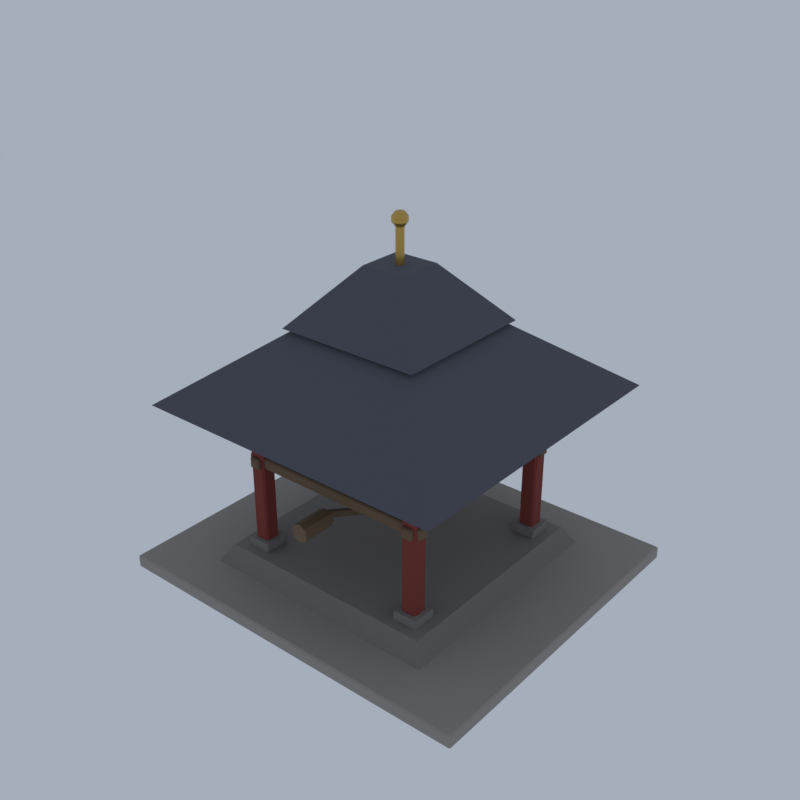 # Source: HM09_04_monastery_outpost_04.blend  (saved by Blender 5.2.45; exported with 4.5.12 LTS)
import bpy
from mathutils import Matrix  # noqa: F401  (used for matrix-valued properties, if any)

bpy.ops.wm.read_factory_settings(use_empty=True)
scene = bpy.context.scene
scene.name = 'Scene'

# ---- collections
col_collection = bpy.data.collections.new('Collection'); scene.collection.children.link(col_collection)

# ---- materials (node trees are filled in below, after node groups)
mat_vc_stone2_cobblestone = bpy.data.materials.new('vc_stone2|Cobblestone')
mat_vc_stone2_cobblestone.diffuse_color = (0.3112, 0.2932, 0.2674, 1.0)
mat_vc_stone_slate = bpy.data.materials.new('vc_stone|Slate')
mat_vc_stone_slate.diffuse_color = (0.2195, 0.2047, 0.1905, 1.0)
mat_vc_red_wood = bpy.data.materials.new('vc_red|Wood')
mat_vc_red_wood.diffuse_color = (0.2195, 0.03561, 0.0231, 1.0)
mat_vc_timber_wood = bpy.data.materials.new('vc_timber|Wood')
mat_vc_timber_wood.diffuse_color = (0.1636, 0.1062, 0.05819, 1.0)
mat_vc_slate_slate = bpy.data.materials.new('vc_slate|Slate')
mat_vc_slate_slate.diffuse_color = (0.0869, 0.09152, 0.1166, 1.0)
mat_vc_gold_metal = bpy.data.materials.new('vc_gold|Metal')
mat_vc_gold_metal.diffuse_color = (0.586, 0.3787, 0.0869, 1.0)
mat_vc_iron_metal = bpy.data.materials.new('vc_iron|Metal')
mat_vc_iron_metal.diffuse_color = (0.03847, 0.03847, 0.04778, 1.0)
mat_vc_f_blue_fabric = bpy.data.materials.new('vc_f_blue|Fabric')
mat_vc_f_blue_fabric.diffuse_color = (0.04145, 0.1905, 0.586, 1.0)
mat_vc_f_white_fabric = bpy.data.materials.new('vc_f_white|Fabric')
mat_vc_f_white_fabric.diffuse_color = (0.9574, 0.9574, 0.9574, 1.0)
mat_vc_f_red_fabric = bpy.data.materials.new('vc_f_red|Fabric')
mat_vc_f_red_fabric.diffuse_color = (0.586, 0.04145, 0.02776, 1.0)
mat_vc_f_green_fabric = bpy.data.materials.new('vc_f_green|Fabric')
mat_vc_f_green_fabric.diffuse_color = (0.04145, 0.3587, 0.1011, 1.0)
mat_vc_f_yellow_fabric = bpy.data.materials.new('vc_f_yellow|Fabric')
mat_vc_f_yellow_fabric.diffuse_color = (0.8751, 0.586, 0.04145, 1.0)

# ---- material node trees
mat_vc_stone2_cobblestone.use_nodes = True; mat_vc_stone2_cobblestone.node_tree.nodes.clear()
_N = mat_vc_stone2_cobblestone.node_tree.nodes; _L = mat_vc_stone2_cobblestone.node_tree.links
n0 = _N.new('ShaderNodeBsdfPrincipled'); n0.name = 'Principled BSDF'; n0.location = (-200, 100)
n0.inputs[0].default_value = (0.3112, 0.2932, 0.2674, 1.0)
n0.inputs[2].default_value = 0.95
n0.inputs[10].default_value = 0.005
n1 = _N.new('ShaderNodeOutputMaterial'); n1.name = 'Material Output'; n1.location = (200, 100)
_L.new(n0.outputs[0], n1.inputs[0])
n1.is_active_output = True
mat_vc_stone_slate.use_nodes = True; mat_vc_stone_slate.node_tree.nodes.clear()
_N = mat_vc_stone_slate.node_tree.nodes; _L = mat_vc_stone_slate.node_tree.links
n0 = _N.new('ShaderNodeBsdfPrincipled'); n0.name = 'Principled BSDF'; n0.location = (-200, 100)
n0.inputs[0].default_value = (0.2195, 0.2047, 0.1905, 1.0)
n0.inputs[2].default_value = 0.95
n0.inputs[10].default_value = 0.005
n1 = _N.new('ShaderNodeOutputMaterial'); n1.name = 'Material Output'; n1.location = (200, 100)
_L.new(n0.outputs[0], n1.inputs[0])
n1.is_active_output = True
mat_vc_red_wood.use_nodes = True; mat_vc_red_wood.node_tree.nodes.clear()
_N = mat_vc_red_wood.node_tree.nodes; _L = mat_vc_red_wood.node_tree.links
n0 = _N.new('ShaderNodeBsdfPrincipled'); n0.name = 'Principled BSDF'; n0.location = (-200, 100)
n0.inputs[0].default_value = (0.2195, 0.03561, 0.0231, 1.0)
n0.inputs[2].default_value = 0.85
n0.inputs[10].default_value = 0.005
n1 = _N.new('ShaderNodeOutputMaterial'); n1.name = 'Material Output'; n1.location = (200, 100)
_L.new(n0.outputs[0], n1.inputs[0])
n1.is_active_output = True
mat_vc_timber_wood.use_nodes = True; mat_vc_timber_wood.node_tree.nodes.clear()
_N = mat_vc_timber_wood.node_tree.nodes; _L = mat_vc_timber_wood.node_tree.links
n0 = _N.new('ShaderNodeBsdfPrincipled'); n0.name = 'Principled BSDF'; n0.location = (-200, 100)
n0.inputs[0].default_value = (0.1636, 0.1062, 0.05819, 1.0)
n0.inputs[2].default_value = 0.9
n0.inputs[10].default_value = 0.005
n1 = _N.new('ShaderNodeOutputMaterial'); n1.name = 'Material Output'; n1.location = (200, 100)
_L.new(n0.outputs[0], n1.inputs[0])
n1.is_active_output = True
mat_vc_slate_slate.use_nodes = True; mat_vc_slate_slate.node_tree.nodes.clear()
_N = mat_vc_slate_slate.node_tree.nodes; _L = mat_vc_slate_slate.node_tree.links
n0 = _N.new('ShaderNodeBsdfPrincipled'); n0.name = 'Principled BSDF'; n0.location = (-200, 100)
n0.inputs[0].default_value = (0.0869, 0.09152, 0.1166, 1.0)
n0.inputs[2].default_value = 0.9
n0.inputs[10].default_value = 0.005
n1 = _N.new('ShaderNodeOutputMaterial'); n1.name = 'Material Output'; n1.location = (200, 100)
_L.new(n0.outputs[0], n1.inputs[0])
n1.is_active_output = True
mat_vc_gold_metal.use_nodes = True; mat_vc_gold_metal.node_tree.nodes.clear()
_N = mat_vc_gold_metal.node_tree.nodes; _L = mat_vc_gold_metal.node_tree.links
n0 = _N.new('ShaderNodeBsdfPrincipled'); n0.name = 'Principled BSDF'; n0.location = (-200, 100)
n0.inputs[0].default_value = (0.586, 0.3787, 0.0869, 1.0)
n0.inputs[1].default_value = 0.8
n0.inputs[2].default_value = 0.35
n0.inputs[10].default_value = 0.005
n1 = _N.new('ShaderNodeOutputMaterial'); n1.name = 'Material Output'; n1.location = (200, 100)
_L.new(n0.outputs[0], n1.inputs[0])
n1.is_active_output = True
mat_vc_iron_metal.use_nodes = True; mat_vc_iron_metal.node_tree.nodes.clear()
_N = mat_vc_iron_metal.node_tree.nodes; _L = mat_vc_iron_metal.node_tree.links
n0 = _N.new('ShaderNodeBsdfPrincipled'); n0.name = 'Principled BSDF'; n0.location = (-200, 100)
n0.inputs[0].default_value = (0.03847, 0.03847, 0.04778, 1.0)
n0.inputs[1].default_value = 0.6
n0.inputs[2].default_value = 0.6
n0.inputs[10].default_value = 0.005
n1 = _N.new('ShaderNodeOutputMaterial'); n1.name = 'Material Output'; n1.location = (200, 100)
_L.new(n0.outputs[0], n1.inputs[0])
n1.is_active_output = True
mat_vc_f_blue_fabric.use_nodes = True; mat_vc_f_blue_fabric.node_tree.nodes.clear()
_N = mat_vc_f_blue_fabric.node_tree.nodes; _L = mat_vc_f_blue_fabric.node_tree.links
n0 = _N.new('ShaderNodeBsdfPrincipled'); n0.name = 'Principled BSDF'; n0.location = (-200, 100)
n0.inputs[0].default_value = (0.04145, 0.1905, 0.586, 1.0)
n0.inputs[2].default_value = 1.0
n0.inputs[10].default_value = 0.005
n1 = _N.new('ShaderNodeOutputMaterial'); n1.name = 'Material Output'; n1.location = (200, 100)
_L.new(n0.outputs[0], n1.inputs[0])
n1.is_active_output = True
mat_vc_f_white_fabric.use_nodes = True; mat_vc_f_white_fabric.node_tree.nodes.clear()
_N = mat_vc_f_white_fabric.node_tree.nodes; _L = mat_vc_f_white_fabric.node_tree.links
n0 = _N.new('ShaderNodeBsdfPrincipled'); n0.name = 'Principled BSDF'; n0.location = (-200, 100)
n0.inputs[0].default_value = (0.9574, 0.9574, 0.9574, 1.0)
n0.inputs[2].default_value = 1.0
n0.inputs[10].default_value = 0.005
n1 = _N.new('ShaderNodeOutputMaterial'); n1.name = 'Material Output'; n1.location = (200, 100)
_L.new(n0.outputs[0], n1.inputs[0])
n1.is_active_output = True
mat_vc_f_red_fabric.use_nodes = True; mat_vc_f_red_fabric.node_tree.nodes.clear()
_N = mat_vc_f_red_fabric.node_tree.nodes; _L = mat_vc_f_red_fabric.node_tree.links
n0 = _N.new('ShaderNodeBsdfPrincipled'); n0.name = 'Principled BSDF'; n0.location = (-200, 100)
n0.inputs[0].default_value = (0.586, 0.04145, 0.02776, 1.0)
n0.inputs[2].default_value = 1.0
n0.inputs[10].default_value = 0.005
n1 = _N.new('ShaderNodeOutputMaterial'); n1.name = 'Material Output'; n1.location = (200, 100)
_L.new(n0.outputs[0], n1.inputs[0])
n1.is_active_output = True
mat_vc_f_green_fabric.use_nodes = True; mat_vc_f_green_fabric.node_tree.nodes.clear()
_N = mat_vc_f_green_fabric.node_tree.nodes; _L = mat_vc_f_green_fabric.node_tree.links
n0 = _N.new('ShaderNodeBsdfPrincipled'); n0.name = 'Principled BSDF'; n0.location = (-200, 100)
n0.inputs[0].default_value = (0.04145, 0.3587, 0.1011, 1.0)
n0.inputs[2].default_value = 1.0
n0.inputs[10].default_value = 0.005
n1 = _N.new('ShaderNodeOutputMaterial'); n1.name = 'Material Output'; n1.location = (200, 100)
_L.new(n0.outputs[0], n1.inputs[0])
n1.is_active_output = True
mat_vc_f_yellow_fabric.use_nodes = True; mat_vc_f_yellow_fabric.node_tree.nodes.clear()
_N = mat_vc_f_yellow_fabric.node_tree.nodes; _L = mat_vc_f_yellow_fabric.node_tree.links
n0 = _N.new('ShaderNodeBsdfPrincipled'); n0.name = 'Principled BSDF'; n0.location = (-200, 100)
n0.inputs[0].default_value = (0.8751, 0.586, 0.04145, 1.0)
n0.inputs[2].default_value = 1.0
n0.inputs[10].default_value = 0.005
n1 = _N.new('ShaderNodeOutputMaterial'); n1.name = 'Material Output'; n1.location = (200, 100)
_L.new(n0.outputs[0], n1.inputs[0])
n1.is_active_output = True

# ---- world
world_world = bpy.data.worlds.new('World'); scene.world = world_world
world_world.use_nodes = True; world_world.node_tree.nodes.clear()
_N = world_world.node_tree.nodes; _L = world_world.node_tree.links
n0 = _N.new('ShaderNodeOutputWorld'); n0.name = 'World Output'; n0.location = (200, 100)
n1 = _N.new('ShaderNodeBackground'); n1.name = 'Background'; n1.location = (-200, 100)
n1.inputs[0].default_value = (0.42, 0.47, 0.55, 1.0)
n1.inputs[1].default_value = 0.9
_L.new(n1.outputs[0], n0.inputs[0])
n0.is_active_output = True
world_world.color = (0.05088, 0.05088, 0.05088)
world_world.sun_shadow_jitter_overblur = 0.0

# ---- meshes
me_monastery_outpost = bpy.data.meshes.new('monastery_outpost')
me_monastery_outpost.from_pydata([(-16.86, -14.86, 0.0), (-16.86, -15.0, 0.144), (-17.0, -14.86, 0.144), (-16.86, -15.0, 1.056), (-16.86, -14.86, 1.2), (-17.0, -14.86, 1.056), (-16.86, 14.86, 0.0), (-17.0, 14.86, 0.144), (-16.86, 15.0, 0.144), (-16.86, 14.86, 1.2), (-16.86, 15.0, 1.056), (-17.0, 14.86, 1.056), (16.86, -14.86, 0.0), (17.0, -14.86, 0.144), (16.86, -15.0, 0.144), (16.86, -14.86, 1.2), (16.86, -15.0, 1.056), (17.0, -14.86, 1.056), (16.86, 14.86, 0.0), (16.86, 15.0, 0.144), (17.0, 14.86, 0.144), (16.86, 14.86, 1.2), (17.0, 14.86, 1.056), (16.86, 15.0, 1.056), (-11.0, -11.0, 1.2), (11.0, -11.0, 1.2), (11.0, 11.0, 1.2), (-11.0, 11.0, 1.2), (-10.0, -10.0, 2.8), (10.0, -10.0, 2.8), (10.0, 10.0, 2.8), (-10.0, 10.0, 2.8), (-9.1, -9.1, 2.8), (-6.9, -9.1, 2.8), (-6.9, -6.9, 2.8), (-9.1, -6.9, 2.8), (-9.1, -9.1, 3.6), (-6.9, -9.1, 3.6), (-6.9, -6.9, 3.6), (-9.1, -6.9, 3.6), (-9.1, 6.9, 2.8), (-6.9, 6.9, 2.8), (-6.9, 9.1, 2.8), (-9.1, 9.1, 2.8), (-9.1, 6.9, 3.6), (-6.9, 6.9, 3.6), (-6.9, 9.1, 3.6), (-9.1, 9.1, 3.6), (6.9, -9.1, 2.8), (9.1, -9.1, 2.8), (9.1, -6.9, 2.8), (6.9, -6.9, 2.8), (6.9, -9.1, 3.6), (9.1, -9.1, 3.6), (9.1, -6.9, 3.6), (6.9, -6.9, 3.6), (6.9, 6.9, 2.8), (9.1, 6.9, 2.8), (9.1, 9.1, 2.8), (6.9, 9.1, 2.8), (6.9, 6.9, 3.6), (9.1, 6.9, 3.6), (9.1, 9.1, 3.6), (6.9, 9.1, 3.6), (-8.532, -8.532, 2.8), (-8.532, -8.7, 2.968), (-8.7, -8.532, 2.968), (-8.532, -8.7, 16.63), (-8.532, -8.532, 16.8), (-8.7, -8.532, 16.63), (-8.532, -7.468, 2.8), (-8.7, -7.468, 2.968), (-8.532, -7.3, 2.968), (-8.532, -7.468, 16.8), (-8.532, -7.3, 16.63), (-8.7, -7.468, 16.63), (-7.468, -8.532, 2.8), (-7.3, -8.532, 2.968), (-7.468, -8.7, 2.968), (-7.468, -8.532, 16.8), (-7.468, -8.7, 16.63), (-7.3, -8.532, 16.63), (-7.468, -7.468, 2.8), (-7.468, -7.3, 2.968), (-7.3, -7.468, 2.968), (-7.468, -7.468, 16.8), (-7.3, -7.468, 16.63), (-7.468, -7.3, 16.63), (-8.532, 7.468, 2.8), (-8.532, 7.3, 2.968), (-8.7, 7.468, 2.968), (-8.532, 7.3, 16.63), (-8.532, 7.468, 16.8), (-8.7, 7.468, 16.63), (-8.532, 8.532, 2.8), (-8.7, 8.532, 2.968), (-8.532, 8.7, 2.968), (-8.532, 8.532, 16.8), (-8.532, 8.7, 16.63), (-8.7, 8.532, 16.63), (-7.468, 7.468, 2.8), (-7.3, 7.468, 2.968), (-7.468, 7.3, 2.968), (-7.468, 7.468, 16.8), (-7.468, 7.3, 16.63), (-7.3, 7.468, 16.63), (-7.468, 8.532, 2.8), (-7.468, 8.7, 2.968), (-7.3, 8.532, 2.968), (-7.468, 8.532, 16.8), (-7.3, 8.532, 16.63), (-7.468, 8.7, 16.63), (7.468, -8.532, 2.8), (7.468, -8.7, 2.968), (7.3, -8.532, 2.968), (7.468, -8.7, 16.63), (7.468, -8.532, 16.8), (7.3, -8.532, 16.63), (7.468, -7.468, 2.8), (7.3, -7.468, 2.968), (7.468, -7.3, 2.968), (7.468, -7.468, 16.8), (7.468, -7.3, 16.63), (7.3, -7.468, 16.63), (8.532, -8.532, 2.8), (8.7, -8.532, 2.968), (8.532, -8.7, 2.968), (8.532, -8.532, 16.8), (8.532, -8.7, 16.63), (8.7, -8.532, 16.63), (8.532, -7.468, 2.8), (8.532, -7.3, 2.968), (8.7, -7.468, 2.968), (8.532, -7.468, 16.8), (8.7, -7.468, 16.63), (8.532, -7.3, 16.63), (7.468, 7.468, 2.8), (7.468, 7.3, 2.968), (7.3, 7.468, 2.968), (7.468, 7.3, 16.63), (7.468, 7.468, 16.8), (7.3, 7.468, 16.63), (7.468, 8.532, 2.8), (7.3, 8.532, 2.968), (7.468, 8.7, 2.968), (7.468, 8.532, 16.8), (7.468, 8.7, 16.63), (7.3, 8.532, 16.63), (8.532, 7.468, 2.8), (8.7, 7.468, 2.968), (8.532, 7.3, 2.968), (8.532, 7.468, 16.8), (8.532, 7.3, 16.63), (8.7, 7.468, 16.63), (8.532, 8.532, 2.8), (8.532, 8.7, 2.968), (8.7, 8.532, 2.968), (8.532, 8.532, 16.8), (8.7, 8.532, 16.63), (8.532, 8.7, 16.63), (-8.88, -8.38, 10.5), (-8.88, -8.5, 10.62), (-9.0, -8.38, 10.62), (-8.88, -8.5, 11.38), (-8.88, -8.38, 11.5), (-9.0, -8.38, 11.38), (-8.88, -7.62, 10.5), (-9.0, -7.62, 10.62), (-8.88, -7.5, 10.62), (-8.88, -7.62, 11.5), (-8.88, -7.5, 11.38), (-9.0, -7.62, 11.38), (8.88, -8.38, 10.5), (9.0, -8.38, 10.62), (8.88, -8.5, 10.62), (8.88, -8.38, 11.5), (8.88, -8.5, 11.38), (9.0, -8.38, 11.38), (8.88, -7.62, 10.5), (8.88, -7.5, 10.62), (9.0, -7.62, 10.62), (8.88, -7.62, 11.5), (9.0, -7.62, 11.38), (8.88, -7.5, 11.38), (-8.88, 7.62, 10.5), (-8.88, 7.5, 10.62), (-9.0, 7.62, 10.62), (-8.88, 7.5, 11.38), (-8.88, 7.62, 11.5), (-9.0, 7.62, 11.38), (-8.88, 8.38, 10.5), (-9.0, 8.38, 10.62), (-8.88, 8.5, 10.62), (-8.88, 8.38, 11.5), (-8.88, 8.5, 11.38), (-9.0, 8.38, 11.38), (8.88, 7.62, 10.5), (9.0, 7.62, 10.62), (8.88, 7.5, 10.62), (8.88, 7.62, 11.5), (8.88, 7.5, 11.38), (9.0, 7.62, 11.38), (8.88, 8.38, 10.5), (8.88, 8.5, 10.62), (9.0, 8.38, 10.62), (8.88, 8.38, 11.5), (9.0, 8.38, 11.38), (8.88, 8.5, 11.38), (-8.38, -8.88, 10.5), (-8.38, -9.0, 10.62), (-8.5, -8.88, 10.62), (-8.38, -9.0, 11.38), (-8.38, -8.88, 11.5), (-8.5, -8.88, 11.38), (-8.38, 8.88, 10.5), (-8.5, 8.88, 10.62), (-8.38, 9.0, 10.62), (-8.38, 8.88, 11.5), (-8.38, 9.0, 11.38), (-8.5, 8.88, 11.38), (-7.62, -8.88, 10.5), (-7.5, -8.88, 10.62), (-7.62, -9.0, 10.62), (-7.62, -8.88, 11.5), (-7.62, -9.0, 11.38), (-7.5, -8.88, 11.38), (-7.62, 8.88, 10.5), (-7.62, 9.0, 10.62), (-7.5, 8.88, 10.62), (-7.62, 8.88, 11.5), (-7.5, 8.88, 11.38), (-7.62, 9.0, 11.38), (7.62, -8.88, 10.5), (7.62, -9.0, 10.62), (7.5, -8.88, 10.62), (7.62, -9.0, 11.38), (7.62, -8.88, 11.5), (7.5, -8.88, 11.38), (7.62, 8.88, 10.5), (7.5, 8.88, 10.62), (7.62, 9.0, 10.62), (7.62, 8.88, 11.5), (7.62, 9.0, 11.38), (7.5, 8.88, 11.38), (8.38, -8.88, 10.5), (8.5, -8.88, 10.62), (8.38, -9.0, 10.62), (8.38, -8.88, 11.5), (8.38, -9.0, 11.38), (8.5, -8.88, 11.38), (8.38, 8.88, 10.5), (8.38, 9.0, 10.62), (8.5, 8.88, 10.62), (8.38, 8.88, 11.5), (8.5, 8.88, 11.38), (8.38, 9.0, 11.38), (-8.88, -8.38, 15.1), (-8.88, -8.5, 15.22), (-9.0, -8.38, 15.22), (-8.88, -8.5, 15.98), (-8.88, -8.38, 16.1), (-9.0, -8.38, 15.98), (-8.88, -7.62, 15.1), (-9.0, -7.62, 15.22), (-8.88, -7.5, 15.22), (-8.88, -7.62, 16.1), (-8.88, -7.5, 15.98), (-9.0, -7.62, 15.98), (8.88, -8.38, 15.1), (9.0, -8.38, 15.22), (8.88, -8.5, 15.22), (8.88, -8.38, 16.1), (8.88, -8.5, 15.98), (9.0, -8.38, 15.98), (8.88, -7.62, 15.1), (8.88, -7.5, 15.22), (9.0, -7.62, 15.22), (8.88, -7.62, 16.1), (9.0, -7.62, 15.98), (8.88, -7.5, 15.98), (-8.88, 7.62, 15.1), (-8.88, 7.5, 15.22), (-9.0, 7.62, 15.22), (-8.88, 7.5, 15.98), (-8.88, 7.62, 16.1), (-9.0, 7.62, 15.98), (-8.88, 8.38, 15.1), (-9.0, 8.38, 15.22), (-8.88, 8.5, 15.22), (-8.88, 8.38, 16.1), (-8.88, 8.5, 15.98), (-9.0, 8.38, 15.98), (8.88, 7.62, 15.1), (9.0, 7.62, 15.22), (8.88, 7.5, 15.22), (8.88, 7.62, 16.1), (8.88, 7.5, 15.98), (9.0, 7.62, 15.98), (8.88, 8.38, 15.1), (8.88, 8.5, 15.22), (9.0, 8.38, 15.22), (8.88, 8.38, 16.1), (9.0, 8.38, 15.98), (8.88, 8.5, 15.98), (-8.38, -8.88, 15.1), (-8.38, -9.0, 15.22), (-8.5, -8.88, 15.22), (-8.38, -9.0, 15.98), (-8.38, -8.88, 16.1), (-8.5, -8.88, 15.98), (-8.38, 8.88, 15.1), (-8.5, 8.88, 15.22), (-8.38, 9.0, 15.22), (-8.38, 8.88, 16.1), (-8.38, 9.0, 15.98), (-8.5, 8.88, 15.98), (-7.62, -8.88, 15.1), (-7.5, -8.88, 15.22), (-7.62, -9.0, 15.22), (-7.62, -8.88, 16.1), (-7.62, -9.0, 15.98), (-7.5, -8.88, 15.98), (-7.62, 8.88, 15.1), (-7.62, 9.0, 15.22), (-7.5, 8.88, 15.22), (-7.62, 8.88, 16.1), (-7.5, 8.88, 15.98), (-7.62, 9.0, 15.98), (7.62, -8.88, 15.1), (7.62, -9.0, 15.22), (7.5, -8.88, 15.22), (7.62, -9.0, 15.98), (7.62, -8.88, 16.1), (7.5, -8.88, 15.98), (7.62, 8.88, 15.1), (7.5, 8.88, 15.22), (7.62, 9.0, 15.22), (7.62, 8.88, 16.1), (7.62, 9.0, 15.98), (7.5, 8.88, 15.98), (8.38, -8.88, 15.1), (8.5, -8.88, 15.22), (8.38, -9.0, 15.22), (8.38, -8.88, 16.1), (8.38, -9.0, 15.98), (8.5, -8.88, 15.98), (8.38, 8.88, 15.1), (8.38, 9.0, 15.22), (8.5, 8.88, 15.22), (8.38, 8.88, 16.1), (8.5, 8.88, 15.98), (8.38, 9.0, 15.98), (-0.25, -2.098, 6.27), (-0.25, -9.098, 9.27), (0.25, -9.098, 9.27), (0.25, -2.098, 6.27), (-0.25, -1.902, 6.73), (-0.25, -8.902, 9.73), (0.25, -8.902, 9.73), (0.25, -1.902, 6.73), (0.8, -9.0, 9.2), (0.8, -12.0, 9.2), (0.5657, -9.0, 9.766), (0.5657, -12.0, 9.766), (4.899e-17, -9.0, 10.0), (4.899e-17, -12.0, 10.0), (-0.5657, -9.0, 9.766), (-0.5657, -12.0, 9.766), (-0.8, -9.0, 9.2), (-0.8, -12.0, 9.2), (-0.5657, -9.0, 8.634), (-0.5657, -12.0, 8.634), (-1.47e-16, -9.0, 8.4), (-1.47e-16, -12.0, 8.4), (0.5657, -9.0, 8.634), (0.5657, -12.0, 8.634), (-14.0, -14.0, 16.4), (14.0, -14.0, 16.4), (14.0, 14.0, 16.4), (-14.0, 14.0, 16.4), (-6.0, -6.0, 22.4), (6.0, -6.0, 22.4), (6.0, 6.0, 22.4), (-6.0, 6.0, 22.4), (-6.5, -6.5, 22.6), (6.5, -6.5, 22.6), (6.5, 6.5, 22.6), (-6.5, 6.5, 22.6), (-2.0, -2.0, 27.6), (2.0, -2.0, 27.6), (2.0, 2.0, 27.6), (-2.0, 2.0, 27.6), (0.35, 0.0, 27.4), (0.35, 0.0, 31.4), (0.2475, 0.2475, 27.4), (0.2475, 0.2475, 31.4), (2.143e-17, 0.35, 27.4), (2.143e-17, 0.35, 31.4), (-0.2475, 0.2475, 27.4), (-0.2475, 0.2475, 31.4), (-0.35, 4.286e-17, 27.4), (-0.35, 4.286e-17, 31.4), (-0.2475, -0.2475, 27.4), (-0.2475, -0.2475, 31.4), (-6.429e-17, -0.35, 27.4), (-6.429e-17, -0.35, 31.4), (0.2475, -0.2475, 27.4), (0.2475, -0.2475, 31.4), (0.0, 0.0, 31.9), (0.0, 0.0, 30.5), (0.4114, 0.0, 31.77), (0.2909, 0.2909, 31.77), (2.519e-17, 0.4114, 31.77), (-0.2909, 0.2909, 31.77), (-0.4114, 5.039e-17, 31.77), (-0.2909, -0.2909, 31.77), (-7.558e-17, -0.4114, 31.77), (0.2909, -0.2909, 31.77), (0.6657, 0.0, 31.42), (0.4707, 0.4707, 31.42), (4.076e-17, 0.6657, 31.42), (-0.4707, 0.4707, 31.42), (-0.6657, 8.153e-17, 31.42), (-0.4707, -0.4707, 31.42), (-1.223e-16, -0.6657, 31.42), (0.4707, -0.4707, 31.42), (0.6657, 0.0, 30.98), (0.4707, 0.4707, 30.98), (4.076e-17, 0.6657, 30.98), (-0.4707, 0.4707, 30.98), (-0.6657, 8.153e-17, 30.98), (-0.4707, -0.4707, 30.98), (-1.223e-16, -0.6657, 30.98), (0.4707, -0.4707, 30.98), (0.4114, 0.0, 30.63), (0.2909, 0.2909, 30.63), (2.519e-17, 0.4114, 30.63), (-0.2909, 0.2909, 30.63), (-0.4114, 5.039e-17, 30.63), (-0.2909, -0.2909, 30.63), (-7.558e-17, -0.4114, 30.63), (0.2909, -0.2909, 30.63), (0.0, 0.0, 13.0), (1.3, 0.0, 12.9), (1.201, 0.4975, 12.9), (0.9192, 0.9192, 12.9), (0.4975, 1.201, 12.9), (7.96e-17, 1.3, 12.9), (-0.4975, 1.201, 12.9), (-0.9192, 0.9192, 12.9), (-1.201, 0.4975, 12.9), (-1.3, 1.592e-16, 12.9), (-1.201, -0.4975, 12.9), (-0.9192, -0.9192, 12.9), (-0.4975, -1.201, 12.9), (-2.388e-16, -1.3, 12.9), (0.4975, -1.201, 12.9), (0.9192, -0.9192, 12.9), (1.201, -0.4975, 12.9), (2.0, 0.0, 11.3), (1.848, 0.7654, 11.3), (1.414, 1.414, 11.3), (0.7654, 1.848, 11.3), (1.225e-16, 2.0, 11.3), (-0.7654, 1.848, 11.3), (-1.414, 1.414, 11.3), (-1.848, 0.7654, 11.3), (-2.0, 2.449e-16, 11.3), (-1.848, -0.7654, 11.3), (-1.414, -1.414, 11.3), (-0.7654, -1.848, 11.3), (-3.674e-16, -2.0, 11.3), (0.7654, -1.848, 11.3), (1.414, -1.414, 11.3), (1.848, -0.7654, 11.3), (2.6, 0.0, 9.6), (2.402, 0.995, 9.6), (1.838, 1.838, 9.6), (0.995, 2.402, 9.6), (1.592e-16, 2.6, 9.6), (-0.995, 2.402, 9.6), (-1.838, 1.838, 9.6), (-2.402, 0.995, 9.6), (-2.6, 3.184e-16, 9.6), (-2.402, -0.995, 9.6), (-1.838, -1.838, 9.6), (-0.995, -2.402, 9.6), (-4.776e-16, -2.6, 9.6), (0.995, -2.402, 9.6), (1.838, -1.838, 9.6), (2.402, -0.995, 9.6), (3.0, 0.0, 8.4), (2.772, 1.148, 8.4), (2.121, 2.121, 8.4), (1.148, 2.772, 8.4), (1.837e-16, 3.0, 8.4), (-1.148, 2.772, 8.4), (-2.121, 2.121, 8.4), (-2.772, 1.148, 8.4), (-3.0, 3.674e-16, 8.4), (-2.772, -1.148, 8.4), (-2.121, -2.121, 8.4), (-1.148, -2.772, 8.4), (-5.511e-16, -3.0, 8.4), (1.148, -2.772, 8.4), (2.121, -2.121, 8.4), (2.772, -1.148, 8.4), (3.2, 0.0, 7.8), (2.956, 1.225, 7.8), (2.263, 2.263, 7.8), (1.225, 2.956, 7.8), (1.959e-16, 3.2, 7.8), (-1.225, 2.956, 7.8), (-2.263, 2.263, 7.8), (-2.956, 1.225, 7.8), (-3.2, 3.919e-16, 7.8), (-2.956, -1.225, 7.8), (-2.263, -2.263, 7.8), (-1.225, -2.956, 7.8), (-5.878e-16, -3.2, 7.8), (1.225, -2.956, 7.8), (2.263, -2.263, 7.8), (2.956, -1.225, 7.8), (0.0, 0.0, 7.8), (0.25, -0.25, 17.0), (0.25, -0.25, 14.0), (-0.25, -0.25, 14.0), (-0.25, -0.25, 17.0), (0.25, 0.25, 17.0), (0.25, 0.25, 14.0), (-0.25, 0.25, 14.0), (-0.25, 0.25, 17.0), (-6.5, -8.025, 13.3), (-5.5, -8.025, 13.3), (-5.5, -7.975, 13.3), (-6.5, -7.975, 13.3), (-6.5, -8.025, 14.7), (-5.5, -8.025, 14.7), (-5.5, -7.975, 14.7), (-6.5, -7.975, 14.7), (5.5, -8.025, 13.3), (6.5, -8.025, 13.3), (6.5, -7.975, 13.3), (5.5, -7.975, 13.3), (5.5, -8.025, 14.7), (6.5, -8.025, 14.7), (6.5, -7.975, 14.7), (5.5, -7.975, 14.7), (-4.1, -8.025, 13.3), (-3.1, -8.025, 13.3), (-3.1, -7.975, 13.3), (-4.1, -7.975, 13.3), (-4.1, -8.025, 14.7), (-3.1, -8.025, 14.7), (-3.1, -7.975, 14.7), (-4.1, -7.975, 14.7), (-1.7, -8.025, 13.3), (-0.7, -8.025, 13.3), (-0.7, -7.975, 13.3), (-1.7, -7.975, 13.3), (-1.7, -8.025, 14.7), (-0.7, -8.025, 14.7), (-0.7, -7.975, 14.7), (-1.7, -7.975, 14.7), (0.7, -8.025, 13.3), (1.7, -8.025, 13.3), (1.7, -7.975, 13.3), (0.7, -7.975, 13.3), (0.7, -8.025, 14.7), (1.7, -8.025, 14.7), (1.7, -7.975, 14.7), (0.7, -7.975, 14.7), (3.1, -8.025, 13.3), (4.1, -8.025, 13.3), (4.1, -7.975, 13.3), (3.1, -7.975, 13.3), (3.1, -8.025, 14.7), (4.1, -8.025, 14.7), (4.1, -7.975, 14.7), (3.1, -7.975, 14.7)], [], [(0, 1, 2), (3, 4, 5), (6, 7, 8), (9, 10, 11), (12, 13, 14), (15, 16, 17), (18, 19, 20), (21, 22, 23), (6, 0, 2, 7), (1, 3, 5, 2), (4, 9, 11, 5), (10, 8, 7, 11), (18, 6, 8, 19), (9, 21, 23, 10), (22, 20, 19, 23), (12, 18, 20, 13), (21, 15, 17, 22), (16, 14, 13, 17), (0, 12, 14, 1), (15, 4, 3, 16), (6, 18, 12, 0), (2, 5, 11, 7), (14, 16, 3, 1), (21, 9, 4, 15), (8, 10, 23, 19), (20, 22, 17, 13), (24, 27, 26, 25), (28, 29, 30, 31), (24, 25, 29, 28), (25, 26, 30, 29), (26, 27, 31, 30), (27, 24, 28, 31), (32, 35, 34, 33), (36, 37, 38, 39), (32, 33, 37, 36), (33, 34, 38, 37), (34, 35, 39, 38), (35, 32, 36, 39), (40, 43, 42, 41), (44, 45, 46, 47), (40, 41, 45, 44), (41, 42, 46, 45), (42, 43, 47, 46), (43, 40, 44, 47), (48, 51, 50, 49), (52, 53, 54, 55), (48, 49, 53, 52), (49, 50, 54, 53), (50, 51, 55, 54), (51, 48, 52, 55), (56, 59, 58, 57), (60, 61, 62, 63), (56, 57, 61, 60), (57, 58, 62, 61), (58, 59, 63, 62), (59, 56, 60, 63), (64, 65, 66), (67, 68, 69), (70, 71, 72), (73, 74, 75), (76, 77, 78), (79, 80, 81), (82, 83, 84), (85, 86, 87), (70, 64, 66, 71), (65, 67, 69, 66), (68, 73, 75, 69), (74, 72, 71, 75), (82, 70, 72, 83), (73, 85, 87, 74), (86, 84, 83, 87), (76, 82, 84, 77), (85, 79, 81, 86), (80, 78, 77, 81), (64, 76, 78, 65), (79, 68, 67, 80), (70, 82, 76, 64), (66, 69, 75, 71), (78, 80, 67, 65), (85, 73, 68, 79), (72, 74, 87, 83), (84, 86, 81, 77), (88, 89, 90), (91, 92, 93), (94, 95, 96), (97, 98, 99), (100, 101, 102), (103, 104, 105), (106, 107, 108), (109, 110, 111), (94, 88, 90, 95), (89, 91, 93, 90), (92, 97, 99, 93), (98, 96, 95, 99), (106, 94, 96, 107), (97, 109, 111, 98), (110, 108, 107, 111), (100, 106, 108, 101), (109, 103, 105, 110), (104, 102, 101, 105), (88, 100, 102, 89), (103, 92, 91, 104), (94, 106, 100, 88), (90, 93, 99, 95), (102, 104, 91, 89), (109, 97, 92, 103), (96, 98, 111, 107), (108, 110, 105, 101), (112, 113, 114), (115, 116, 117), (118, 119, 120), (121, 122, 123), (124, 125, 126), (127, 128, 129), (130, 131, 132), (133, 134, 135), (118, 112, 114, 119), (113, 115, 117, 114), (116, 121, 123, 117), (122, 120, 119, 123), (130, 118, 120, 131), (121, 133, 135, 122), (134, 132, 131, 135), (124, 130, 132, 125), (133, 127, 129, 134), (128, 126, 125, 129), (112, 124, 126, 113), (127, 116, 115, 128), (118, 130, 124, 112), (114, 117, 123, 119), (126, 128, 115, 113), (133, 121, 116, 127), (120, 122, 135, 131), (132, 134, 129, 125), (136, 137, 138), (139, 140, 141), (142, 143, 144), (145, 146, 147), (148, 149, 150), (151, 152, 153), (154, 155, 156), (157, 158, 159), (142, 136, 138, 143), (137, 139, 141, 138), (140, 145, 147, 141), (146, 144, 143, 147), (154, 142, 144, 155), (145, 157, 159, 146), (158, 156, 155, 159), (148, 154, 156, 149), (157, 151, 153, 158), (152, 150, 149, 153), (136, 148, 150, 137), (151, 140, 139, 152), (142, 154, 148, 136), (138, 141, 147, 143), (150, 152, 139, 137), (157, 145, 140, 151), (144, 146, 159, 155), (156, 158, 153, 149), (160, 161, 162), (163, 164, 165), (166, 167, 168), (169, 170, 171), (172, 173, 174), (175, 176, 177), (178, 179, 180), (181, 182, 183), (166, 160, 162, 167), (161, 163, 165, 162), (164, 169, 171, 165), (170, 168, 167, 171), (178, 166, 168, 179), (169, 181, 183, 170), (182, 180, 179, 183), (172, 178, 180, 173), (181, 175, 177, 182), (176, 174, 173, 177), (160, 172, 174, 161), (175, 164, 163, 176), (166, 178, 172, 160), (162, 165, 171, 167), (174, 176, 163, 161), (181, 169, 164, 175), (168, 170, 183, 179), (180, 182, 177, 173), (184, 185, 186), (187, 188, 189), (190, 191, 192), (193, 194, 195), (196, 197, 198), (199, 200, 201), (202, 203, 204), (205, 206, 207), (190, 184, 186, 191), (185, 187, 189, 186), (188, 193, 195, 189), (194, 192, 191, 195), (202, 190, 192, 203), (193, 205, 207, 194), (206, 204, 203, 207), (196, 202, 204, 197), (205, 199, 201, 206), (200, 198, 197, 201), (184, 196, 198, 185), (199, 188, 187, 200), (190, 202, 196, 184), (186, 189, 195, 191), (198, 200, 187, 185), (205, 193, 188, 199), (192, 194, 207, 203), (204, 206, 201, 197), (208, 209, 210), (211, 212, 213), (214, 215, 216), (217, 218, 219), (220, 221, 222), (223, 224, 225), (226, 227, 228), (229, 230, 231), (214, 208, 210, 215), (209, 211, 213, 210), (212, 217, 219, 213), (218, 216, 215, 219), (226, 214, 216, 227), (217, 229, 231, 218), (230, 228, 227, 231), (220, 226, 228, 221), (229, 223, 225, 230), (224, 222, 221, 225), (208, 220, 222, 209), (223, 212, 211, 224), (214, 226, 220, 208), (210, 213, 219, 215), (222, 224, 211, 209), (229, 217, 212, 223), (216, 218, 231, 227), (228, 230, 225, 221), (232, 233, 234), (235, 236, 237), (238, 239, 240), (241, 242, 243), (244, 245, 246), (247, 248, 249), (250, 251, 252), (253, 254, 255), (238, 232, 234, 239), (233, 235, 237, 234), (236, 241, 243, 237), (242, 240, 239, 243), (250, 238, 240, 251), (241, 253, 255, 242), (254, 252, 251, 255), (244, 250, 252, 245), (253, 247, 249, 254), (248, 246, 245, 249), (232, 244, 246, 233), (247, 236, 235, 248), (238, 250, 244, 232), (234, 237, 243, 239), (246, 248, 235, 233), (253, 241, 236, 247), (240, 242, 255, 251), (252, 254, 249, 245), (256, 257, 258), (259, 260, 261), (262, 263, 264), (265, 266, 267), (268, 269, 270), (271, 272, 273), (274, 275, 276), (277, 278, 279), (262, 256, 258, 263), (257, 259, 261, 258), (260, 265, 267, 261), (266, 264, 263, 267), (274, 262, 264, 275), (265, 277, 279, 266), (278, 276, 275, 279), (268, 274, 276, 269), (277, 271, 273, 278), (272, 270, 269, 273), (256, 268, 270, 257), (271, 260, 259, 272), (262, 274, 268, 256), (258, 261, 267, 263), (270, 272, 259, 257), (277, 265, 260, 271), (264, 266, 279, 275), (276, 278, 273, 269), (280, 281, 282), (283, 284, 285), (286, 287, 288), (289, 290, 291), (292, 293, 294), (295, 296, 297), (298, 299, 300), (301, 302, 303), (286, 280, 282, 287), (281, 283, 285, 282), (284, 289, 291, 285), (290, 288, 287, 291), (298, 286, 288, 299), (289, 301, 303, 290), (302, 300, 299, 303), (292, 298, 300, 293), (301, 295, 297, 302), (296, 294, 293, 297), (280, 292, 294, 281), (295, 284, 283, 296), (286, 298, 292, 280), (282, 285, 291, 287), (294, 296, 283, 281), (301, 289, 284, 295), (288, 290, 303, 299), (300, 302, 297, 293), (304, 305, 306), (307, 308, 309), (310, 311, 312), (313, 314, 315), (316, 317, 318), (319, 320, 321), (322, 323, 324), (325, 326, 327), (310, 304, 306, 311), (305, 307, 309, 306), (308, 313, 315, 309), (314, 312, 311, 315), (322, 310, 312, 323), (313, 325, 327, 314), (326, 324, 323, 327), (316, 322, 324, 317), (325, 319, 321, 326), (320, 318, 317, 321), (304, 316, 318, 305), (319, 308, 307, 320), (310, 322, 316, 304), (306, 309, 315, 311), (318, 320, 307, 305), (325, 313, 308, 319), (312, 314, 327, 323), (324, 326, 321, 317), (328, 329, 330), (331, 332, 333), (334, 335, 336), (337, 338, 339), (340, 341, 342), (343, 344, 345), (346, 347, 348), (349, 350, 351), (334, 328, 330, 335), (329, 331, 333, 330), (332, 337, 339, 333), (338, 336, 335, 339), (346, 334, 336, 347), (337, 349, 351, 338), (350, 348, 347, 351), (340, 346, 348, 341), (349, 343, 345, 350), (344, 342, 341, 345), (328, 340, 342, 329), (343, 332, 331, 344), (334, 346, 340, 328), (330, 333, 339, 335), (342, 344, 331, 329), (349, 337, 332, 343), (336, 338, 351, 347), (348, 350, 345, 341), (352, 355, 354, 353), (356, 357, 358, 359), (352, 353, 357, 356), (353, 354, 358, 357), (354, 355, 359, 358), (355, 352, 356, 359), (374, 372, 370, 368, 366, 364, 362, 360), (361, 363, 365, 367, 369, 371, 373, 375), (360, 362, 363, 361), (362, 364, 365, 363), (364, 366, 367, 365), (366, 368, 369, 367), (368, 370, 371, 369), (370, 372, 373, 371), (372, 374, 375, 373), (374, 360, 361, 375), (376, 379, 378, 377), (380, 381, 382, 383), (376, 377, 381, 380), (377, 378, 382, 381), (378, 379, 383, 382), (379, 376, 380, 383), (384, 387, 386, 385), (388, 389, 390, 391), (384, 385, 389, 388), (385, 386, 390, 389), (386, 387, 391, 390), (387, 384, 388, 391), (406, 404, 402, 400, 398, 396, 394, 392), (393, 395, 397, 399, 401, 403, 405, 407), (392, 394, 395, 393), (394, 396, 397, 395), (396, 398, 399, 397), (398, 400, 401, 399), (400, 402, 403, 401), (402, 404, 405, 403), (404, 406, 407, 405), (406, 392, 393, 407), (408, 410, 411), (409, 435, 434), (410, 418, 419, 411), (418, 426, 427, 419), (426, 434, 435, 427), (408, 411, 412), (409, 436, 435), (411, 419, 420, 412), (419, 427, 428, 420), (427, 435, 436, 428), (408, 412, 413), (409, 437, 436), (412, 420, 421, 413), (420, 428, 429, 421), (428, 436, 437, 429), (408, 413, 414), (409, 438, 437), (413, 421, 422, 414), (421, 429, 430, 422), (429, 437, 438, 430), (408, 414, 415), (409, 439, 438), (414, 422, 423, 415), (422, 430, 431, 423), (430, 438, 439, 431), (408, 415, 416), (409, 440, 439), (415, 423, 424, 416), (423, 431, 432, 424), (431, 439, 440, 432), (408, 416, 417), (409, 441, 440), (416, 424, 425, 417), (424, 432, 433, 425), (432, 440, 441, 433), (408, 417, 410), (409, 434, 441), (417, 425, 418, 410), (425, 433, 426, 418), (433, 441, 434, 426), (442, 443, 444), (442, 444, 445), (442, 445, 446), (442, 446, 447), (442, 447, 448), (442, 448, 449), (442, 449, 450), (442, 450, 451), (442, 451, 452), (442, 452, 453), (442, 453, 454), (442, 454, 455), (442, 455, 456), (442, 456, 457), (442, 457, 458), (442, 458, 443), (443, 459, 460, 444), (444, 460, 461, 445), (445, 461, 462, 446), (446, 462, 463, 447), (447, 463, 464, 448), (448, 464, 465, 449), (449, 465, 466, 450), (450, 466, 467, 451), (451, 467, 468, 452), (452, 468, 469, 453), (453, 469, 470, 454), (454, 470, 471, 455), (455, 471, 472, 456), (456, 472, 473, 457), (457, 473, 474, 458), (458, 474, 459, 443), (459, 475, 476, 460), (460, 476, 477, 461), (461, 477, 478, 462), (462, 478, 479, 463), (463, 479, 480, 464), (464, 480, 481, 465), (465, 481, 482, 466), (466, 482, 483, 467), (467, 483, 484, 468), (468, 484, 485, 469), (469, 485, 486, 470), (470, 486, 487, 471), (471, 487, 488, 472), (472, 488, 489, 473), (473, 489, 490, 474), (474, 490, 475, 459), (475, 491, 492, 476), (476, 492, 493, 477), (477, 493, 494, 478), (478, 494, 495, 479), (479, 495, 496, 480), (480, 496, 497, 481), (481, 497, 498, 482), (482, 498, 499, 483), (483, 499, 500, 484), (484, 500, 501, 485), (485, 501, 502, 486), (486, 502, 503, 487), (487, 503, 504, 488), (488, 504, 505, 489), (489, 505, 506, 490), (490, 506, 491, 475), (491, 507, 508, 492), (492, 508, 509, 493), (493, 509, 510, 494), (494, 510, 511, 495), (495, 511, 512, 496), (496, 512, 513, 497), (497, 513, 514, 498), (498, 514, 515, 499), (499, 515, 516, 500), (500, 516, 517, 501), (501, 517, 518, 502), (502, 518, 519, 503), (503, 519, 520, 504), (504, 520, 521, 505), (505, 521, 522, 506), (506, 522, 507, 491), (507, 523, 508), (508, 523, 509), (509, 523, 510), (510, 523, 511), (511, 523, 512), (512, 523, 513), (513, 523, 514), (514, 523, 515), (515, 523, 516), (516, 523, 517), (517, 523, 518), (518, 523, 519), (519, 523, 520), (520, 523, 521), (521, 523, 522), (522, 523, 507), (524, 527, 526, 525), (528, 529, 530, 531), (524, 525, 529, 528), (525, 526, 530, 529), (526, 527, 531, 530), (527, 524, 528, 531), (532, 535, 534, 533), (536, 537, 538, 539), (532, 533, 537, 536), (533, 534, 538, 537), (534, 535, 539, 538), (535, 532, 536, 539), (540, 543, 542, 541), (544, 545, 546, 547), (540, 541, 545, 544), (541, 542, 546, 545), (542, 543, 547, 546), (543, 540, 544, 547), (548, 551, 550, 549), (552, 553, 554, 555), (548, 549, 553, 552), (549, 550, 554, 553), (550, 551, 555, 554), (551, 548, 552, 555), (556, 559, 558, 557), (560, 561, 562, 563), (556, 557, 561, 560), (557, 558, 562, 561), (558, 559, 563, 562), (559, 556, 560, 563), (564, 567, 566, 565), (568, 569, 570, 571), (564, 565, 569, 568), (565, 566, 570, 569), (566, 567, 571, 570), (567, 564, 568, 571), (572, 575, 574, 573), (576, 577, 578, 579), (572, 573, 577, 576), (573, 574, 578, 577), (574, 575, 579, 578), (575, 572, 576, 579)])
me_monastery_outpost.polygons.foreach_set('use_smooth', [True] * 584)
me_monastery_outpost.polygons.foreach_set('material_index', [0, 0, 0, 0, 0, 0, 0, 0, 0, 0, 0, 0, 0, 0, 0, 0, 0, 0, 0, 0, 0, 0, 0, 0, 0, 0, 1, 1, 1, 1, 1, 1, 1, 1, 1, 1, 1, 1, 1, 1, 1, 1, 1, 1, 1, 1, 1, 1, 1, 1, 1, 1, 1, 1, 1, 1, 2, 2, 2, 2, 2, 2, 2, 2, 2, 2, 2, 2, 2, 2, 2, 2, 2, 2, 2, 2, 2, 2, 2, 2, 2, 2, 2, 2, 2, 2, 2, 2, 2, 2, 2, 2, 2, 2, 2, 2, 2, 2, 2, 2, 2, 2, 2, 2, 2, 2, 2, 2, 2, 2, 2, 2, 2, 2, 2, 2, 2, 2, 2, 2, 2, 2, 2, 2, 2, 2, 2, 2, 2, 2, 2, 2, 2, 2, 2, 2, 2, 2, 2, 2, 2, 2, 2, 2, 2, 2, 2, 2, 2, 2, 2, 2, 2, 2, 2, 2, 2, 2, 2, 2, 3, 3, 3, 3, 3, 3, 3, 3, 3, 3, 3, 3, 3, 3, 3, 3, 3, 3, 3, 3, 3, 3, 3, 3, 3, 3, 3, 3, 3, 3, 3, 3, 3, 3, 3, 3, 3, 3, 3, 3, 3, 3, 3, 3, 3, 3, 3, 3, 3, 3, 3, 3, 3, 3, 3, 3, 3, 3, 3, 3, 3, 3, 3, 3, 3, 3, 3, 3, 3, 3, 3, 3, 3, 3, 3, 3, 3, 3, 3, 3, 3, 3, 3, 3, 3, 3, 3, 3, 3, 3, 3, 3, 3, 3, 3, 3, 3, 3, 3, 3, 3, 3, 3, 3, 3, 3, 3, 3, 3, 3, 3, 3, 3, 3, 3, 3, 3, 3, 3, 3, 3, 3, 3, 3, 3, 3, 3, 3, 3, 3, 3, 3, 3, 3, 3, 3, 3, 3, 3, 3, 3, 3, 3, 3, 3, 3, 3, 3, 3, 3, 3, 3, 3, 3, 3, 3, 3, 3, 3, 3, 3, 3, 3, 3, 3, 3, 3, 3, 3, 3, 3, 3, 3, 3, 3, 3, 3, 3, 3, 3, 3, 3, 3, 3, 3, 3, 3, 3, 3, 3, 3, 3, 3, 3, 3, 3, 3, 3, 3, 3, 3, 3, 3, 3, 3, 3, 3, 3, 3, 3, 3, 3, 3, 3, 3, 3, 3, 3, 3, 3, 3, 3, 3, 3, 4, 4, 4, 4, 4, 4, 4, 4, 4, 4, 4, 4, 5, 5, 5, 5, 5, 5, 5, 5, 5, 5, 5, 5, 5, 5, 5, 5, 5, 5, 5, 5, 5, 5, 5, 5, 5, 5, 5, 5, 5, 5, 5, 5, 5, 5, 5, 5, 5, 5, 5, 5, 5, 5, 5, 5, 5, 5, 5, 5, 5, 5, 5, 5, 5, 5, 5, 5, 5, 5, 5, 5, 5, 5, 5, 5, 5, 5, 5, 5, 5, 5, 5, 5, 5, 5, 5, 5, 5, 5, 5, 5, 5, 5, 5, 5, 5, 5, 5, 5, 5, 5, 5, 5, 5, 5, 5, 5, 5, 5, 5, 5, 5, 5, 5, 5, 5, 5, 5, 5, 5, 5, 5, 5, 5, 5, 5, 5, 5, 5, 5, 5, 5, 5, 5, 5, 5, 5, 5, 5, 5, 5, 5, 5, 5, 5, 5, 5, 5, 5, 5, 5, 5, 5, 5, 5, 5, 5, 6, 6, 6, 6, 6, 6, 7, 7, 7, 7, 7, 7, 7, 7, 7, 7, 7, 7, 8, 8, 8, 8, 8, 8, 9, 9, 9, 9, 9, 9, 10, 10, 10, 10, 10, 10, 11, 11, 11, 11, 11, 11])
_k = set([(0, 1), (0, 2), (0, 6), (0, 12), (1, 2), (1, 3), (1, 14), (2, 5), (2, 7), (3, 4), (3, 5), (3, 16), (4, 5), (4, 9), (4, 15), (5, 11), (6, 7), (6, 8), (6, 18), (7, 8), (7, 11), (8, 10), (8, 19), (9, 10), (9, 11), (9, 21), (10, 11), (10, 23), (12, 13), (12, 14), (12, 18), (13, 14), (13, 17), (13, 20), (14, 16), (15, 16), (15, 17), (15, 21), (16, 17), (17, 22), (18, 19), (18, 20), (19, 20), (19, 23), (20, 22), (21, 22), (21, 23), (22, 23), (24, 25), (24, 27), (24, 28), (25, 26), (25, 29), (26, 27), (26, 30), (27, 31), (28, 29), (28, 31), (29, 30), (30, 31), (32, 33), (32, 35), (32, 36), (33, 34), (33, 37), (34, 35), (34, 38), (35, 39), (36, 37), (36, 39), (37, 38), (38, 39), (40, 41), (40, 43), (40, 44), (41, 42), (41, 45), (42, 43), (42, 46), (43, 47), (44, 45), (44, 47), (45, 46), (46, 47), (48, 49), (48, 51), (48, 52), (49, 50), (49, 53), (50, 51), (50, 54), (51, 55), (52, 53), (52, 55), (53, 54), (54, 55), (56, 57), (56, 59), (56, 60), (57, 58), (57, 61), (58, 59), (58, 62), (59, 63), (60, 61), (60, 63), (61, 62), (62, 63), (64, 65), (64, 66), (64, 70), (64, 76), (65, 66), (65, 67), (65, 78), (66, 69), (66, 71), (67, 68), (67, 69), (67, 80), (68, 69), (68, 73), (68, 79), (69, 75), (70, 71), (70, 72), (70, 82), (71, 72), (71, 75), (72, 74), (72, 83), (73, 74), (73, 75), (73, 85), (74, 75), (74, 87), (76, 77), (76, 78), (76, 82), (77, 78), (77, 81), (77, 84), (78, 80), (79, 80), (79, 81), (79, 85), (80, 81), (81, 86), (82, 83), (82, 84), (83, 84), (83, 87), (84, 86), (85, 86), (85, 87), (86, 87), (88, 89), (88, 90), (88, 94), (88, 100), (89, 90), (89, 91), (89, 102), (90, 93), (90, 95), (91, 92), (91, 93), (91, 104), (92, 93), (92, 97), (92, 103), (93, 99), (94, 95), (94, 96), (94, 106), (95, 96), (95, 99), (96, 98), (96, 107), (97, 98), (97, 99), (97, 109), (98, 99), (98, 111), (100, 101), (100, 102), (100, 106), (101, 102), (101, 105), (101, 108), (102, 104), (103, 104), (103, 105), (103, 109), (104, 105), (105, 110), (106, 107), (106, 108), (107, 108), (107, 111), (108, 110), (109, 110), (109, 111), (110, 111), (112, 113), (112, 114), (112, 118), (112, 124), (113, 114), (113, 115), (113, 126), (114, 117), (114, 119), (115, 116), (115, 117), (115, 128), (116, 117), (116, 121), (116, 127), (117, 123), (118, 119), (118, 120), (118, 130), (119, 120), (119, 123), (120, 122), (120, 131), (121, 122), (121, 123), (121, 133), (122, 123), (122, 135), (124, 125), (124, 126), (124, 130), (125, 126), (125, 129), (125, 132), (126, 128), (127, 128), (127, 129), (127, 133), (128, 129), (129, 134), (130, 131), (130, 132), (131, 132), (131, 135), (132, 134), (133, 134), (133, 135), (134, 135), (136, 137), (136, 138), (136, 142), (136, 148), (137, 138), (137, 139), (137, 150), (138, 141), (138, 143), (139, 140), (139, 141), (139, 152), (140, 141), (140, 145), (140, 151), (141, 147), (142, 143), (142, 144), (142, 154), (143, 144), (143, 147), (144, 146), (144, 155), (145, 146), (145, 147), (145, 157), (146, 147), (146, 159), (148, 149), (148, 150), (148, 154), (149, 150), (149, 153), (149, 156), (150, 152), (151, 152), (151, 153), (151, 157), (152, 153), (153, 158), (154, 155), (154, 156), (155, 156), (155, 159), (156, 158), (157, 158), (157, 159), (158, 159), (160, 161), (160, 162), (160, 166), (160, 172), (161, 162), (161, 163), (161, 174), (162, 165), (162, 167), (163, 164), (163, 165), (163, 176), (164, 165), (164, 169), (164, 175), (165, 171), (166, 167), (166, 168), (166, 178), (167, 168), (167, 171), (168, 170), (168, 179), (169, 170), (169, 171), (169, 181), (170, 171), (170, 183), (172, 173), (172, 174), (172, 178), (173, 174), (173, 177), (173, 180), (174, 176), (175, 176), (175, 177), (175, 181), (176, 177), (177, 182), (178, 179), (178, 180), (179, 180), (179, 183), (180, 182), (181, 182), (181, 183), (182, 183), (184, 185), (184, 186), (184, 190), (184, 196), (185, 186), (185, 187), (185, 198), (186, 189), (186, 191), (187, 188), (187, 189), (187, 200), (188, 189), (188, 193), (188, 199), (189, 195), (190, 191), (190, 192), (190, 202), (191, 192), (191, 195), (192, 194), (192, 203), (193, 194), (193, 195), (193, 205), (194, 195), (194, 207), (196, 197), (196, 198), (196, 202), (197, 198), (197, 201), (197, 204), (198, 200), (199, 200), (199, 201), (199, 205), (200, 201), (201, 206), (202, 203), (202, 204), (203, 204), (203, 207), (204, 206), (205, 206), (205, 207), (206, 207), (208, 209), (208, 210), (208, 214), (208, 220), (209, 210), (209, 211), (209, 222), (210, 213), (210, 215), (211, 212), (211, 213), (211, 224), (212, 213), (212, 217), (212, 223), (213, 219), (214, 215), (214, 216), (214, 226), (215, 216), (215, 219), (216, 218), (216, 227), (217, 218), (217, 219), (217, 229), (218, 219), (218, 231), (220, 221), (220, 222), (220, 226), (221, 222), (221, 225), (221, 228), (222, 224), (223, 224), (223, 225), (223, 229), (224, 225), (225, 230), (226, 227), (226, 228), (227, 228), (227, 231), (228, 230), (229, 230), (229, 231), (230, 231), (232, 233), (232, 234), (232, 238), (232, 244), (233, 234), (233, 235), (233, 246), (234, 237), (234, 239), (235, 236), (235, 237), (235, 248), (236, 237), (236, 241), (236, 247), (237, 243), (238, 239), (238, 240), (238, 250), (239, 240), (239, 243), (240, 242), (240, 251), (241, 242), (241, 243), (241, 253), (242, 243), (242, 255), (244, 245), (244, 246), (244, 250), (245, 246), (245, 249), (245, 252), (246, 248), (247, 248), (247, 249), (247, 253), (248, 249), (249, 254), (250, 251), (250, 252), (251, 252), (251, 255), (252, 254), (253, 254), (253, 255), (254, 255), (256, 257), (256, 258), (256, 262), (256, 268), (257, 258), (257, 259), (257, 270), (258, 261), (258, 263), (259, 260), (259, 261), (259, 272), (260, 261), (260, 265), (260, 271), (261, 267), (262, 263), (262, 264), (262, 274), (263, 264), (263, 267), (264, 266), (264, 275), (265, 266), (265, 267), (265, 277), (266, 267), (266, 279), (268, 269), (268, 270), (268, 274), (269, 270), (269, 273), (269, 276), (270, 272), (271, 272), (271, 273), (271, 277), (272, 273), (273, 278), (274, 275), (274, 276), (275, 276), (275, 279), (276, 278), (277, 278), (277, 279), (278, 279), (280, 281), (280, 282), (280, 286), (280, 292), (281, 282), (281, 283), (281, 294), (282, 285), (282, 287), (283, 284), (283, 285), (283, 296), (284, 285), (284, 289), (284, 295), (285, 291), (286, 287), (286, 288), (286, 298), (287, 288), (287, 291), (288, 290), (288, 299), (289, 290), (289, 291), (289, 301), (290, 291), (290, 303), (292, 293), (292, 294), (292, 298), (293, 294), (293, 297), (293, 300), (294, 296), (295, 296), (295, 297), (295, 301), (296, 297), (297, 302), (298, 299), (298, 300), (299, 300), (299, 303), (300, 302), (301, 302), (301, 303), (302, 303), (304, 305), (304, 306), (304, 310), (304, 316), (305, 306), (305, 307), (305, 318), (306, 309), (306, 311), (307, 308), (307, 309), (307, 320), (308, 309), (308, 313), (308, 319), (309, 315), (310, 311), (310, 312), (310, 322), (311, 312), (311, 315), (312, 314), (312, 323), (313, 314), (313, 315), (313, 325), (314, 315), (314, 327), (316, 317), (316, 318), (316, 322), (317, 318), (317, 321), (317, 324), (318, 320), (319, 320), (319, 321), (319, 325), (320, 321), (321, 326), (322, 323), (322, 324), (323, 324), (323, 327), (324, 326), (325, 326), (325, 327), (326, 327), (328, 329), (328, 330), (328, 334), (328, 340), (329, 330), (329, 331), (329, 342), (330, 333), (330, 335), (331, 332), (331, 333), (331, 344), (332, 333), (332, 337), (332, 343), (333, 339), (334, 335), (334, 336), (334, 346), (335, 336), (335, 339), (336, 338), (336, 347), (337, 338), (337, 339), (337, 349), (338, 339), (338, 351), (340, 341), (340, 342), (340, 346), (341, 342), (341, 345), (341, 348), (342, 344), (343, 344), (343, 345), (343, 349), (344, 345), (345, 350), (346, 347), (346, 348), (347, 348), (347, 351), (348, 350), (349, 350), (349, 351), (350, 351), (352, 353), (352, 355), (352, 356), (353, 354), (353, 357), (354, 355), (354, 358), (355, 359), (356, 357), (356, 359), (357, 358), (358, 359), (360, 361), (360, 362), (360, 374), (361, 363), (361, 375), (362, 363), (362, 364), (363, 365), (364, 365), (364, 366), (365, 367), (366, 367), (366, 368), (367, 369), (368, 369), (368, 370), (369, 371), (370, 371), (370, 372), (371, 373), (372, 373), (372, 374), (373, 375), (374, 375), (376, 377), (376, 379), (376, 380), (377, 378), (377, 381), (378, 379), (378, 382), (379, 383), (380, 381), (380, 383), (381, 382), (382, 383), (384, 385), (384, 387), (384, 388), (385, 386), (385, 389), (386, 387), (386, 390), (387, 391), (388, 389), (388, 391), (389, 390), (390, 391), (392, 393), (392, 394), (392, 406), (393, 395), (393, 407), (394, 395), (394, 396), (395, 397), (396, 397), (396, 398), (397, 399), (398, 399), (398, 400), (399, 401), (400, 401), (400, 402), (401, 403), (402, 403), (402, 404), (403, 405), (404, 405), (404, 406), (405, 407), (406, 407), (410, 411), (410, 417), (410, 418), (411, 412), (411, 419), (412, 413), (412, 420), (413, 414), (413, 421), (414, 415), (414, 422), (415, 416), (415, 423), (416, 417), (416, 424), (417, 425), (418, 419), (418, 425), (418, 426), (419, 420), (419, 427), (420, 421), (420, 428), (421, 422), (421, 429), (422, 423), (422, 430), (423, 424), (423, 431), (424, 425), (424, 432), (425, 433), (426, 427), (426, 433), (426, 434), (427, 428), (427, 435), (428, 429), (428, 436), (429, 430), (429, 437), (430, 431), (430, 438), (431, 432), (431, 439), (432, 433), (432, 440), (433, 441), (434, 435), (434, 441), (435, 436), (436, 437), (437, 438), (438, 439), (439, 440), (440, 441), (443, 444), (443, 458), (444, 445), (445, 446), (446, 447), (447, 448), (448, 449), (449, 450), (450, 451), (451, 452), (452, 453), (453, 454), (454, 455), (455, 456), (456, 457), (457, 458), (507, 508), (507, 522), (508, 509), (509, 510), (510, 511), (511, 512), (512, 513), (513, 514), (514, 515), (515, 516), (516, 517), (517, 518), (518, 519), (519, 520), (520, 521), (521, 522), (524, 525), (524, 527), (524, 528), (525, 526), (525, 529), (526, 527), (526, 530), (527, 531), (528, 529), (528, 531), (529, 530), (530, 531), (532, 533), (532, 535), (532, 536), (533, 534), (533, 537), (534, 535), (534, 538), (535, 539), (536, 537), (536, 539), (537, 538), (538, 539), (540, 541), (540, 543), (540, 544), (541, 542), (541, 545), (542, 543), (542, 546), (543, 547), (544, 545), (544, 547), (545, 546), (546, 547), (548, 549), (548, 551), (548, 552), (549, 550), (549, 553), (550, 551), (550, 554), (551, 555), (552, 553), (552, 555), (553, 554), (554, 555), (556, 557), (556, 559), (556, 560), (557, 558), (557, 561), (558, 559), (558, 562), (559, 563), (560, 561), (560, 563), (561, 562), (562, 563), (564, 565), (564, 567), (564, 568), (565, 566), (565, 569), (566, 567), (566, 570), (567, 571), (568, 569), (568, 571), (569, 570), (570, 571), (572, 573), (572, 575), (572, 576), (573, 574), (573, 577), (574, 575), (574, 578), (575, 579), (576, 577), (576, 579), (577, 578), (578, 579)])
me_monastery_outpost.attributes.new('sharp_edge', 'BOOLEAN', 'EDGE').data.foreach_set('value', [ (min(e.vertices), max(e.vertices)) in _k for e in me_monastery_outpost.edges])
me_monastery_outpost.materials.append(mat_vc_stone2_cobblestone)
me_monastery_outpost.materials.append(mat_vc_stone_slate)
me_monastery_outpost.materials.append(mat_vc_red_wood)
me_monastery_outpost.materials.append(mat_vc_timber_wood)
me_monastery_outpost.materials.append(mat_vc_slate_slate)
me_monastery_outpost.materials.append(mat_vc_gold_metal)
me_monastery_outpost.materials.append(mat_vc_iron_metal)
me_monastery_outpost.materials.append(mat_vc_f_blue_fabric)
me_monastery_outpost.materials.append(mat_vc_f_white_fabric)
me_monastery_outpost.materials.append(mat_vc_f_red_fabric)
me_monastery_outpost.materials.append(mat_vc_f_green_fabric)
me_monastery_outpost.materials.append(mat_vc_f_yellow_fabric)
me_monastery_outpost.update()

# ---- objects
ob_monastery_outpost = bpy.data.objects.new('monastery_outpost', me_monastery_outpost)

# ---- transforms, parenting, visibility, modifiers, constraints
ob_monastery_outpost.location = (0.0, 0.0, 0.0)

# ---- collection membership
scene.collection.objects.link(ob_monastery_outpost)

# ---- scene / render settings (as saved in the file)
scene.frame_start = 1; scene.frame_end = 250; scene.frame_set(1)
scene.render.engine = 'CYCLES'
scene.render.resolution_x = 420
scene.render.resolution_y = 420
scene.render.bake_bias = 0.0
scene.render.bake_samples = 0
scene.render.compositor_device = 'GPU'
scene.cycles.samples = 24
scene.cycles.adaptive_threshold = 0.05
scene.cycles.max_bounces = 4
scene.cycles.diffuse_bounces = 2
scene.cycles.glossy_bounces = 2
scene.cycles.transmission_bounces = 2
scene.cycles.transparent_max_bounces = 4
scene.eevee.taa_render_samples = 48
scene.eevee.use_volume_custom_range = False
scene.eevee.fast_gi_thickness_near = 0.1
scene.eevee.fast_gi_thickness_far = 0.0
scene.eevee.ray_tracing_options.screen_trace_thickness = 0.1
scene.view_settings.view_transform = 'Standard'
bpy.context.view_layer.update()

# ---- added for rendering (the .blend has no active camera): camera
cam_auto = bpy.data.cameras.new('AutoCamera')
cam_auto.lens = 50.0
cam_auto.sensor_width = 36.0
cam_auto.clip_end = 1000.0
ob_auto_camera = bpy.data.objects.new('AutoCamera', cam_auto)
scene.collection.objects.link(ob_auto_camera)
ob_auto_camera.location = (51.2946, -61.5535, 56.9857)
ob_auto_camera.rotation_euler = (1.09748, -7.21219e-08, 0.694738)
scene.camera = ob_auto_camera
bpy.context.view_layer.update()

